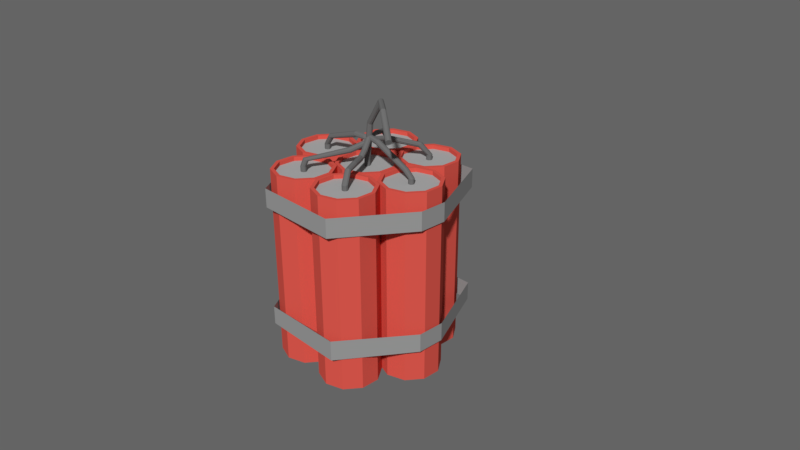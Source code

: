 # Source: Dinamyte.blend  (saved by Blender 2.79.0; exported with 4.5.12 LTS)
import bpy
from mathutils import Matrix  # noqa: F401  (used for matrix-valued properties, if any)

bpy.ops.wm.read_factory_settings(use_empty=True)
scene = bpy.context.scene
scene.name = 'Scene'

# ---- collections
col_collection_1 = bpy.data.collections.new('Collection 1'); scene.collection.children.link(col_collection_1)

# ---- materials (node trees are filled in below, after node groups)
mat_envelope = bpy.data.materials.new('Envelope')
mat_envelope.alpha_threshold = 0.0
mat_envelope.use_transparent_shadow = False
mat_envelope.diffuse_color = (0.3185, 0.3185, 0.3185, 1.0)
mat_envelope.roughness = 0.5
mat_fuse = bpy.data.materials.new('Fuse')
mat_fuse.alpha_threshold = 0.0
mat_fuse.use_transparent_shadow = False
mat_fuse.diffuse_color = (0.1523, 0.1523, 0.1523, 1.0)
mat_fuse.roughness = 0.5
mat_fuse.specular_intensity = 0.09064
mat_tnt_outside = bpy.data.materials.new('TNT outside')
mat_tnt_outside.alpha_threshold = 0.0
mat_tnt_outside.use_transparent_shadow = False
mat_tnt_outside.diffuse_color = (0.723, 0.09622, 0.07253, 1.0)
mat_tnt_outside.roughness = 0.5
mat_tnt_outside.specular_intensity = 0.0
mat_powder = bpy.data.materials.new('Powder')
mat_powder.alpha_threshold = 0.0
mat_powder.use_transparent_shadow = False
mat_powder.diffuse_color = (0.4292, 0.4292, 0.4292, 1.0)
mat_powder.roughness = 0.5
mat_powder.specular_intensity = 0.0

# ---- material node trees

# ---- world
world_world = bpy.data.worlds.new('World'); scene.world = world_world
world_world.color = (0.1282, 0.1282, 0.1282)
world_world.use_sun_shadow = False
world_world.sun_shadow_jitter_overblur = 0.0
world_world.cycles.sampling_method = 'MANUAL'

# ---- cameras
cam_camera = bpy.data.cameras.new('Camera')
cam_camera.clip_end = 100.0
cam_camera.lens = 35.0
cam_camera.sensor_width = 32.0
cam_camera.sensor_height = 18.0
cam_camera.ortho_scale = 7.314
cam_camera.dof.focus_distance = 0.0
cam_camera.dof.aperture_fstop = 128.0

# ---- meshes
me_plane_001 = bpy.data.meshes.new('Plane.001')
me_plane_001.from_pydata([(-1.0, -1.0, 0.0), (1.0, -1.0, 0.0), (-1.0, 1.0, 0.0), (1.0, 1.0, 0.0), (1.647, -1.0, 3.972), (1.647, 1.0, 3.972), (1.647, -1.0, 5.483), (1.647, 1.0, 5.483), (0.7803, -1.0, 9.218), (0.7803, 1.166, 9.218), (-0.8511, -1.0, 9.218), (-0.8511, 1.0, 9.218), (-0.8511, -1.0, 9.218), (-0.8511, 1.0, 9.218), (-1.724, -1.0, 5.296), (-1.724, 1.0, 5.296), (-1.724, -1.0, 5.296), (-1.724, 1.0, 5.296), (-1.724, -1.0, 3.798), (-1.724, 1.0, 3.798)], [], [(0, 1, 3, 2), (3, 1, 4, 5), (5, 4, 6, 7), (7, 6, 8, 9), (9, 8, 10, 11), (11, 10, 12, 13), (13, 12, 14, 15), (15, 14, 16, 17), (17, 16, 18, 19), (19, 18, 0, 2)])
me_plane_001.materials.append(mat_envelope)
me_plane_001.use_remesh_preserve_volume = False
me_plane_001.use_remesh_preserve_attributes = False
me_plane_001.use_mirror_vertex_groups = False
me_plane_001.update()
me_plane = bpy.data.meshes.new('Plane')
me_plane.from_pydata([(-1.0, -1.0, 0.0), (1.0, -1.0, 0.0), (-1.0, 1.0, 0.0), (1.0, 1.0, 0.0), (1.647, -1.0, 3.972), (1.647, 1.0, 3.972), (1.647, -1.0, 5.483), (1.647, 1.0, 5.483), (0.7803, -1.0, 9.218), (0.7803, 1.0, 9.218), (-0.8511, -1.0, 9.218), (-0.8511, 1.0, 9.218), (-0.8511, -1.0, 9.218), (-0.8511, 1.0, 9.218), (-1.724, -1.0, 5.296), (-1.724, 1.0, 5.296), (-1.724, -1.0, 5.296), (-1.724, 1.0, 5.296), (-1.724, -1.0, 3.798), (-1.724, 1.0, 3.798)], [], [(0, 1, 3, 2), (3, 1, 4, 5), (5, 4, 6, 7), (7, 6, 8, 9), (9, 8, 10, 11), (11, 10, 12, 13), (13, 12, 14, 15), (15, 14, 16, 17), (17, 16, 18, 19), (19, 18, 0, 2)])
me_plane.materials.append(mat_envelope)
me_plane.use_remesh_preserve_volume = False
me_plane.use_remesh_preserve_attributes = False
me_plane.use_mirror_vertex_groups = False
me_plane.update()
me_cylinder_024 = bpy.data.meshes.new('Cylinder.024')
me_cylinder_024.from_pydata([(0.0, 1.0, -1.0), (0.0, 1.0, 1.0), (0.5878, 0.809, -1.0), (0.5878, 0.809, 1.0), (0.9511, 0.309, -1.0), (0.9511, 0.309, 1.0), (0.9511, -0.309, -1.0), (0.9511, -0.309, 1.0), (0.5878, -0.809, -1.0), (0.5878, -0.809, 1.0), (-8.742e-08, -1.0, -1.0), (-8.742e-08, -1.0, 1.0), (-0.5878, -0.809, -1.0), (-0.5878, -0.809, 1.0), (-0.9511, -0.309, -1.0), (-0.9511, -0.309, 1.0), (-0.9511, 0.309, -1.0), (-0.9511, 0.309, 1.0), (-0.5878, 0.809, -1.0), (-0.5878, 0.809, 1.0), (0.0, 1.0, 1.0), (0.5878, 0.809, 1.0), (0.9511, 0.309, 1.0), (0.9511, -0.309, 1.0), (0.5878, -0.809, 1.0), (-8.742e-08, -1.0, 1.0), (-0.5878, -0.809, 1.0), (-0.9511, -0.309, 1.0), (-0.9511, 0.309, 1.0), (-0.5878, 0.809, 1.0), (0.0, 1.0, 1.0), (0.5878, 0.809, 1.0), (0.9511, 0.309, 1.0), (0.9511, -0.309, 1.0), (0.5878, -0.809, 1.0), (-8.742e-08, -1.0, 1.0), (-0.5878, -0.809, 1.0), (-0.9511, -0.309, 1.0), (-0.9511, 0.309, 1.0), (-0.5878, 0.809, 1.0), (0.5794, 1.388, 2.76), (1.159, 1.186, 2.688), (1.545, 0.7202, 2.815), (1.591, 0.1699, 3.092), (1.279, -0.2552, 3.414), (0.7275, -0.3926, 3.658), (0.1481, -0.19, 3.73), (-0.2383, 0.2753, 3.603), (-0.2841, 0.8256, 3.325), (0.02825, 1.251, 3.003), (7.536, 12.86, 4.298), (8.083, 12.59, 4.217), (8.505, 12.23, 4.488), (8.641, 11.92, 5.007), (8.44, 11.78, 5.575), (7.978, 11.87, 5.976), (7.432, 12.15, 6.057), (7.009, 12.51, 5.786), (6.873, 12.81, 5.267), (7.074, 12.95, 4.699), (10.5, 17.9, 6.702), (10.96, 17.67, 6.636), (11.31, 17.37, 6.86), (11.42, 17.12, 7.29), (11.25, 17.0, 7.762), (10.87, 17.08, 8.094), (10.42, 17.31, 8.161), (10.07, 17.6, 7.936), (9.952, 17.86, 7.506), (10.12, 17.97, 7.035), (10.7, 15.74, 7.322), (10.24, 15.83, 7.723), (10.35, 16.54, 5.965), (10.77, 16.18, 6.235), (9.135, 16.77, 7.014), (9.336, 16.91, 6.446), (9.694, 16.1, 7.804), (10.9, 15.88, 6.754), (9.799, 16.82, 6.045), (9.272, 16.46, 7.533)], [], [(0, 1, 3, 2), (2, 3, 5, 4), (4, 5, 7, 6), (6, 7, 9, 8), (8, 9, 11, 10), (10, 11, 13, 12), (12, 13, 15, 14), (14, 15, 17, 16), (19, 17, 28, 29), (16, 17, 19, 18), (18, 19, 1, 0), (0, 2, 4, 6, 8, 10, 12, 14, 16, 18), (27, 26, 36, 37), (17, 15, 27, 28), (15, 13, 26, 27), (13, 11, 25, 26), (11, 9, 24, 25), (9, 7, 23, 24), (3, 1, 20, 21), (7, 5, 22, 23), (5, 3, 21, 22), (1, 19, 29, 20), (34, 33, 43, 44), (24, 23, 33, 34), (21, 20, 30, 31), (28, 27, 37, 38), (25, 24, 34, 35), (22, 21, 31, 32), (29, 28, 38, 39), (26, 25, 35, 36), (23, 22, 32, 33), (20, 29, 39, 30), (41, 40, 50, 51), (31, 30, 40, 41), (38, 37, 47, 48), (35, 34, 44, 45), (32, 31, 41, 42), (39, 38, 48, 49), (36, 35, 45, 46), (33, 32, 42, 43), (30, 39, 49, 40), (37, 36, 46, 47), (71, 70, 64, 65), (48, 47, 57, 58), (45, 44, 54, 55), (42, 41, 51, 52), (49, 48, 58, 59), (46, 45, 55, 56), (43, 42, 52, 53), (40, 49, 59, 50), (47, 46, 56, 57), (44, 43, 53, 54), (61, 60, 69, 68, 67, 66, 65, 64, 63, 62), (73, 72, 61, 62), (75, 74, 68, 69), (76, 71, 65, 66), (77, 73, 62, 63), (78, 75, 69, 60), (79, 76, 66, 67), (70, 77, 63, 64), (72, 78, 60, 61), (74, 79, 67, 68), (58, 57, 79, 74), (51, 50, 78, 72), (54, 53, 77, 70), (57, 56, 76, 79), (50, 59, 75, 78), (53, 52, 73, 77), (56, 55, 71, 76), (59, 58, 74, 75), (52, 51, 72, 73), (55, 54, 70, 71)])
me_cylinder_024.materials.append(mat_fuse)
me_cylinder_024.use_remesh_preserve_volume = False
me_cylinder_024.use_remesh_preserve_attributes = False
me_cylinder_024.use_mirror_vertex_groups = False
me_cylinder_024.update()
me_cylinder_023 = bpy.data.meshes.new('Cylinder.023')
me_cylinder_023.from_pydata([(0.0, 1.0, 0.0), (-1.12e-08, 0.8809, 1.0), (0.5878, 0.809, 0.0), (0.5178, 0.7127, 1.0), (0.9511, 0.309, 0.0), (0.8378, 0.2722, 1.0), (0.9511, -0.309, 0.0), (0.8378, -0.2722, 1.0), (0.5878, -0.809, 0.0), (0.5178, -0.7127, 1.0), (-8.742e-08, -1.0, 0.0), (-7.809e-08, -0.8809, 1.0), (-0.5878, -0.809, 0.0), (-0.5178, -0.7127, 1.0), (-0.9511, -0.309, 0.0), (-0.8378, -0.2722, 1.0), (-0.9511, 0.309, 0.0), (-0.8378, 0.2722, 1.0), (-0.5878, 0.809, 0.0), (-0.5178, 0.7127, 1.0), (0.5878, 0.809, 1.0), (0.0, 1.0, 1.0), (0.9511, 0.309, 1.0), (0.9511, -0.309, 1.0), (0.5878, -0.809, 1.0), (-8.742e-08, -1.0, 1.0), (-0.5878, -0.809, 1.0), (-0.9511, -0.309, 1.0), (-0.9511, 0.309, 1.0), (-0.5878, 0.809, 1.0), (-3.322e-08, 0.8809, 0.9588), (0.5178, 0.7127, 0.9588), (0.8378, 0.2722, 0.9588), (0.8378, -0.2722, 0.9588), (0.5178, -0.7127, 0.9588), (-1.001e-07, -0.8809, 0.9588), (-0.5178, -0.7127, 0.9588), (-0.8378, -0.2722, 0.9588), (-0.8378, 0.2722, 0.9588), (-0.5178, 0.7127, 0.9588)], [], [(0, 21, 20, 2), (2, 20, 22, 4), (4, 22, 23, 6), (6, 23, 24, 8), (8, 24, 25, 10), (10, 25, 26, 12), (12, 26, 27, 14), (14, 27, 28, 16), (5, 3, 31, 32), (16, 28, 29, 18), (18, 29, 21, 0), (1, 3, 20, 21), (3, 5, 22, 20), (5, 7, 23, 22), (7, 9, 24, 23), (9, 11, 25, 24), (11, 13, 26, 25), (13, 15, 27, 26), (15, 17, 28, 27), (17, 19, 29, 28), (19, 1, 21, 29), (31, 30, 39, 38, 37, 36, 35, 34, 33, 32), (19, 17, 38, 39), (13, 11, 35, 36), (7, 5, 32, 33), (1, 19, 39, 30), (15, 13, 36, 37), (9, 7, 33, 34), (3, 1, 30, 31), (17, 15, 37, 38), (11, 9, 34, 35)])
me_cylinder_023.polygons.foreach_set('material_index', [0, 0, 0, 0, 0, 0, 0, 0, 0, 0, 0, 0, 0, 0, 0, 0, 0, 0, 0, 0, 0, 1, 0, 0, 0, 0, 0, 0, 0, 0, 0])
me_cylinder_023.materials.append(mat_tnt_outside)
me_cylinder_023.materials.append(mat_powder)
me_cylinder_023.use_remesh_preserve_volume = False
me_cylinder_023.use_remesh_preserve_attributes = False
me_cylinder_023.use_mirror_vertex_groups = False
me_cylinder_023.update()
me_cylinder_022 = bpy.data.meshes.new('Cylinder.022')
me_cylinder_022.from_pydata([(0.0, 1.0, 0.0), (-1.12e-08, 0.8809, 1.0), (0.5878, 0.809, 0.0), (0.5178, 0.7127, 1.0), (0.9511, 0.309, 0.0), (0.8378, 0.2722, 1.0), (0.9511, -0.309, 0.0), (0.8378, -0.2722, 1.0), (0.5878, -0.809, 0.0), (0.5178, -0.7127, 1.0), (-8.742e-08, -1.0, 0.0), (-7.809e-08, -0.8809, 1.0), (-0.5878, -0.809, 0.0), (-0.5178, -0.7127, 1.0), (-0.9511, -0.309, 0.0), (-0.8378, -0.2722, 1.0), (-0.9511, 0.309, 0.0), (-0.8378, 0.2722, 1.0), (-0.5878, 0.809, 0.0), (-0.5178, 0.7127, 1.0), (0.5878, 0.809, 1.0), (0.0, 1.0, 1.0), (0.9511, 0.309, 1.0), (0.9511, -0.309, 1.0), (0.5878, -0.809, 1.0), (-8.742e-08, -1.0, 1.0), (-0.5878, -0.809, 1.0), (-0.9511, -0.309, 1.0), (-0.9511, 0.309, 1.0), (-0.5878, 0.809, 1.0), (-3.322e-08, 0.8809, 0.9588), (0.5178, 0.7127, 0.9588), (0.8378, 0.2722, 0.9588), (0.8378, -0.2722, 0.9588), (0.5178, -0.7127, 0.9588), (-1.001e-07, -0.8809, 0.9588), (-0.5178, -0.7127, 0.9588), (-0.8378, -0.2722, 0.9588), (-0.8378, 0.2722, 0.9588), (-0.5178, 0.7127, 0.9588)], [], [(0, 21, 20, 2), (2, 20, 22, 4), (4, 22, 23, 6), (6, 23, 24, 8), (8, 24, 25, 10), (10, 25, 26, 12), (12, 26, 27, 14), (14, 27, 28, 16), (5, 3, 31, 32), (16, 28, 29, 18), (18, 29, 21, 0), (1, 3, 20, 21), (3, 5, 22, 20), (5, 7, 23, 22), (7, 9, 24, 23), (9, 11, 25, 24), (11, 13, 26, 25), (13, 15, 27, 26), (15, 17, 28, 27), (17, 19, 29, 28), (19, 1, 21, 29), (31, 30, 39, 38, 37, 36, 35, 34, 33, 32), (19, 17, 38, 39), (13, 11, 35, 36), (7, 5, 32, 33), (1, 19, 39, 30), (15, 13, 36, 37), (9, 7, 33, 34), (3, 1, 30, 31), (17, 15, 37, 38), (11, 9, 34, 35)])
me_cylinder_022.polygons.foreach_set('material_index', [0, 0, 0, 0, 0, 0, 0, 0, 0, 0, 0, 0, 0, 0, 0, 0, 0, 0, 0, 0, 0, 1, 0, 0, 0, 0, 0, 0, 0, 0, 0])
me_cylinder_022.materials.append(mat_tnt_outside)
me_cylinder_022.materials.append(mat_powder)
me_cylinder_022.use_remesh_preserve_volume = False
me_cylinder_022.use_remesh_preserve_attributes = False
me_cylinder_022.use_mirror_vertex_groups = False
me_cylinder_022.update()
me_cylinder_021 = bpy.data.meshes.new('Cylinder.021')
me_cylinder_021.from_pydata([(0.0, 1.0, -1.0), (0.0, 1.0, 1.0), (0.5878, 0.809, -1.0), (0.5878, 0.809, 1.0), (0.9511, 0.309, -1.0), (0.9511, 0.309, 1.0), (0.9511, -0.309, -1.0), (0.9511, -0.309, 1.0), (0.5878, -0.809, -1.0), (0.5878, -0.809, 1.0), (-8.742e-08, -1.0, -1.0), (-8.742e-08, -1.0, 1.0), (-0.5878, -0.809, -1.0), (-0.5878, -0.809, 1.0), (-0.9511, -0.309, -1.0), (-0.9511, -0.309, 1.0), (-0.9511, 0.309, -1.0), (-0.9511, 0.309, 1.0), (-0.5878, 0.809, -1.0), (-0.5878, 0.809, 1.0), (-2.092, 3.298, 3.319), (-2.551, 2.919, 3.486), (-2.733, 2.513, 3.915), (-2.569, 2.236, 4.443), (-2.122, 2.193, 4.868), (-1.563, 2.402, 5.027), (-1.104, 2.781, 4.86), (-0.9217, 3.187, 4.431), (-1.085, 3.464, 3.904), (-1.532, 3.506, 3.479), (-2.955, 6.959, 3.741), (-2.693, 7.124, 4.276), (-2.779, 7.151, 4.887), (-3.179, 7.03, 5.342), (-3.742, 6.806, 5.466), (-4.251, 6.565, 5.212), (-4.513, 6.4, 4.677), (-4.428, 6.373, 4.066), (-4.027, 6.494, 3.611), (-3.464, 6.718, 3.487), (-8.485, 17.28, 7.112), (-8.305, 17.25, 7.513), (-8.39, 17.17, 7.937), (-8.708, 17.07, 8.223), (-9.138, 16.98, 8.261), (-9.515, 16.94, 8.037), (-9.695, 16.97, 7.637), (-9.609, 17.05, 7.213), (-9.291, 17.15, 6.927), (-8.862, 17.24, 6.889), (-6.124, 11.52, 3.266), (-6.687, 11.3, 3.39), (-7.088, 11.18, 3.844), (-7.173, 11.21, 4.456), (-6.911, 11.37, 4.99), (-6.402, 11.61, 5.244), (-5.839, 11.84, 5.12), (-5.439, 11.96, 4.666), (-5.353, 11.93, 4.054), (-5.615, 11.77, 3.519), (-7.535, 14.65, 4.71), (-8.064, 14.34, 4.813), (-8.364, 13.98, 5.216), (-8.32, 13.7, 5.764), (-7.949, 13.61, 6.249), (-7.393, 13.74, 6.485), (-6.863, 14.04, 6.382), (-6.563, 14.4, 5.98), (-6.607, 14.68, 5.431), (-6.978, 14.77, 4.946), (-8.423, 17.52, 8.749), (-8.733, 17.35, 8.809), (-8.909, 17.14, 9.045), (-8.883, 16.97, 9.366), (-8.666, 16.92, 9.65), (-8.34, 16.99, 9.788), (-8.03, 17.17, 9.728), (-7.854, 17.38, 9.492), (-7.88, 17.54, 9.171), (-8.097, 17.6, 8.887), (-7.718, 17.25, 7.907), (-7.347, 17.15, 8.392), (-9.105, 16.46, 8.177), (-8.805, 16.82, 7.774), (-7.303, 16.87, 8.941), (-7.603, 16.51, 9.344), (-8.133, 16.21, 9.447), (-8.69, 16.08, 9.211), (-8.275, 17.12, 7.671), (-9.061, 16.18, 8.726)], [], [(0, 1, 3, 2), (2, 3, 5, 4), (4, 5, 7, 6), (6, 7, 9, 8), (8, 9, 11, 10), (10, 11, 13, 12), (12, 13, 15, 14), (14, 15, 17, 16), (15, 13, 23, 22), (16, 17, 19, 18), (18, 19, 1, 0), (0, 2, 4, 6, 8, 10, 12, 14, 16, 18), (21, 22, 37, 38), (24, 25, 34, 35), (13, 11, 24, 23), (11, 9, 25, 24), (9, 7, 26, 25), (3, 1, 29, 28), (19, 17, 21, 20), (7, 5, 27, 26), (5, 3, 28, 27), (1, 19, 20, 29), (58, 59, 69, 68), (29, 20, 39, 30), (23, 24, 35, 36), (33, 32, 57, 56), (26, 27, 32, 33), (25, 26, 33, 34), (17, 15, 22, 21), (28, 29, 30, 31), (20, 21, 38, 39), (22, 23, 36, 37), (41, 40, 49, 48, 47, 46, 45, 44, 43, 42), (54, 55, 65, 64), (34, 33, 56, 55), (55, 56, 66, 65), (31, 30, 59, 58), (35, 34, 55, 54), (27, 28, 31, 32), (50, 51, 61, 60), (51, 52, 62, 61), (30, 39, 50, 59), (39, 38, 51, 50), (32, 31, 58, 57), (53, 54, 64, 63), (57, 58, 68, 67), (38, 37, 52, 51), (36, 35, 54, 53), (52, 53, 63, 62), (37, 36, 53, 52), (81, 80, 79, 78), (59, 50, 60, 69), (56, 57, 67, 66), (78, 79, 70, 71, 72, 73, 74, 75, 76, 77), (83, 82, 72, 71), (84, 81, 78, 77), (85, 84, 77, 76), (87, 86, 75, 74), (86, 85, 76, 75), (80, 88, 70, 79), (88, 83, 71, 70), (89, 87, 74, 73), (82, 89, 73, 72), (62, 63, 89, 82), (63, 64, 87, 89), (60, 61, 83, 88), (69, 60, 88, 80), (65, 66, 85, 86), (64, 65, 86, 87), (66, 67, 84, 85), (67, 68, 81, 84), (61, 62, 82, 83), (68, 69, 80, 81)])
me_cylinder_021.materials.append(mat_fuse)
me_cylinder_021.use_remesh_preserve_volume = False
me_cylinder_021.use_remesh_preserve_attributes = False
me_cylinder_021.use_mirror_vertex_groups = False
me_cylinder_021.update()
me_cylinder_020 = bpy.data.meshes.new('Cylinder.020')
me_cylinder_020.from_pydata([(0.0, 1.0, -1.0), (0.0, 1.0, 1.0), (0.5878, 0.809, -1.0), (0.5878, 0.809, 1.0), (0.9511, 0.309, -1.0), (0.9511, 0.309, 1.0), (0.9511, -0.309, -1.0), (0.9511, -0.309, 1.0), (0.5878, -0.809, -1.0), (0.5878, -0.809, 1.0), (-8.742e-08, -1.0, -1.0), (-8.742e-08, -1.0, 1.0), (-0.5878, -0.809, -1.0), (-0.5878, -0.809, 1.0), (-0.9511, -0.309, -1.0), (-0.9511, -0.309, 1.0), (-0.9511, 0.309, -1.0), (-0.9511, 0.309, 1.0), (-0.5878, 0.809, -1.0), (-0.5878, 0.809, 1.0), (-1.604, -1.725, 5.098), (-1.264, -2.241, 5.102), (-1.151, -2.767, 4.798), (-1.307, -3.102, 4.303), (-1.673, -3.118, 3.805), (-2.109, -2.809, 3.495), (-2.449, -2.293, 3.491), (-2.562, -1.767, 3.795), (-2.407, -1.432, 4.291), (-2.041, -1.416, 4.789), (-7.944, -9.953, 7.74), (-7.514, -10.37, 7.901), (-7.223, -10.88, 7.722), (-7.185, -11.3, 7.272), (-7.412, -11.47, 6.722), (-7.819, -11.32, 6.282), (-8.25, -10.9, 6.121), (-8.54, -10.39, 6.3), (-8.579, -9.967, 6.75), (-8.351, -9.801, 7.3), (-9.529, -17.15, 8.679), (-9.202, -17.46, 8.801), (-8.981, -17.85, 8.665), (-8.952, -18.17, 8.323), (-9.125, -18.3, 7.905), (-9.434, -18.18, 7.57), (-9.762, -17.87, 7.448), (-9.982, -17.48, 7.584), (-10.01, -17.16, 7.926), (-9.839, -17.03, 8.345), (-8.416, -16.71, 8.129), (-8.643, -16.88, 7.579), (-9.175, -15.36, 8.596), (-8.744, -15.77, 8.758), (-9.771, -15.8, 7.157), (-9.81, -15.38, 7.607), (-9.05, -16.73, 7.139), (-8.454, -16.29, 8.579), (-9.582, -15.21, 8.157), (-9.481, -16.31, 6.978)], [], [(0, 1, 3, 2), (2, 3, 5, 4), (4, 5, 7, 6), (6, 7, 9, 8), (8, 9, 11, 10), (10, 11, 13, 12), (12, 13, 15, 14), (14, 15, 17, 16), (19, 17, 28, 29), (16, 17, 19, 18), (18, 19, 1, 0), (0, 2, 4, 6, 8, 10, 12, 14, 16, 18), (27, 26, 36, 37), (17, 15, 27, 28), (15, 13, 26, 27), (13, 11, 25, 26), (11, 9, 24, 25), (9, 7, 23, 24), (3, 1, 20, 21), (7, 5, 22, 23), (5, 3, 21, 22), (1, 19, 29, 20), (51, 50, 43, 44), (24, 23, 33, 34), (21, 20, 30, 31), (28, 27, 37, 38), (25, 24, 34, 35), (22, 21, 31, 32), (29, 28, 38, 39), (26, 25, 35, 36), (23, 22, 32, 33), (20, 29, 39, 30), (41, 40, 49, 48, 47, 46, 45, 44, 43, 42), (53, 52, 40, 41), (55, 54, 47, 48), (56, 51, 44, 45), (57, 53, 41, 42), (58, 55, 48, 49), (59, 56, 45, 46), (50, 57, 42, 43), (52, 58, 49, 40), (54, 59, 46, 47), (37, 36, 59, 54), (30, 39, 58, 52), (33, 32, 57, 50), (36, 35, 56, 59), (39, 38, 55, 58), (32, 31, 53, 57), (35, 34, 51, 56), (38, 37, 54, 55), (31, 30, 52, 53), (34, 33, 50, 51)])
me_cylinder_020.materials.append(mat_fuse)
me_cylinder_020.use_remesh_preserve_volume = False
me_cylinder_020.use_remesh_preserve_attributes = False
me_cylinder_020.use_mirror_vertex_groups = False
me_cylinder_020.update()
me_cylinder_019 = bpy.data.meshes.new('Cylinder.019')
me_cylinder_019.from_pydata([(0.0, 1.0, 0.0), (-1.12e-08, 0.8809, 1.0), (0.5878, 0.809, 0.0), (0.5178, 0.7127, 1.0), (0.9511, 0.309, 0.0), (0.8378, 0.2722, 1.0), (0.9511, -0.309, 0.0), (0.8378, -0.2722, 1.0), (0.5878, -0.809, 0.0), (0.5178, -0.7127, 1.0), (-8.742e-08, -1.0, 0.0), (-7.809e-08, -0.8809, 1.0), (-0.5878, -0.809, 0.0), (-0.5178, -0.7127, 1.0), (-0.9511, -0.309, 0.0), (-0.8378, -0.2722, 1.0), (-0.9511, 0.309, 0.0), (-0.8378, 0.2722, 1.0), (-0.5878, 0.809, 0.0), (-0.5178, 0.7127, 1.0), (0.5878, 0.809, 1.0), (0.0, 1.0, 1.0), (0.9511, 0.309, 1.0), (0.9511, -0.309, 1.0), (0.5878, -0.809, 1.0), (-8.742e-08, -1.0, 1.0), (-0.5878, -0.809, 1.0), (-0.9511, -0.309, 1.0), (-0.9511, 0.309, 1.0), (-0.5878, 0.809, 1.0), (-3.322e-08, 0.8809, 0.9588), (0.5178, 0.7127, 0.9588), (0.8378, 0.2722, 0.9588), (0.8378, -0.2722, 0.9588), (0.5178, -0.7127, 0.9588), (-1.001e-07, -0.8809, 0.9588), (-0.5178, -0.7127, 0.9588), (-0.8378, -0.2722, 0.9588), (-0.8378, 0.2722, 0.9588), (-0.5178, 0.7127, 0.9588)], [], [(0, 21, 20, 2), (2, 20, 22, 4), (4, 22, 23, 6), (6, 23, 24, 8), (8, 24, 25, 10), (10, 25, 26, 12), (12, 26, 27, 14), (14, 27, 28, 16), (5, 3, 31, 32), (16, 28, 29, 18), (18, 29, 21, 0), (1, 3, 20, 21), (3, 5, 22, 20), (5, 7, 23, 22), (7, 9, 24, 23), (9, 11, 25, 24), (11, 13, 26, 25), (13, 15, 27, 26), (15, 17, 28, 27), (17, 19, 29, 28), (19, 1, 21, 29), (31, 30, 39, 38, 37, 36, 35, 34, 33, 32), (19, 17, 38, 39), (13, 11, 35, 36), (7, 5, 32, 33), (1, 19, 39, 30), (15, 13, 36, 37), (9, 7, 33, 34), (3, 1, 30, 31), (17, 15, 37, 38), (11, 9, 34, 35)])
me_cylinder_019.polygons.foreach_set('material_index', [0, 0, 0, 0, 0, 0, 0, 0, 0, 0, 0, 0, 0, 0, 0, 0, 0, 0, 0, 0, 0, 1, 0, 0, 0, 0, 0, 0, 0, 0, 0])
me_cylinder_019.materials.append(mat_tnt_outside)
me_cylinder_019.materials.append(mat_powder)
me_cylinder_019.use_remesh_preserve_volume = False
me_cylinder_019.use_remesh_preserve_attributes = False
me_cylinder_019.use_mirror_vertex_groups = False
me_cylinder_019.update()
me_cylinder_018 = bpy.data.meshes.new('Cylinder.018')
me_cylinder_018.from_pydata([(0.0, 1.0, 0.0), (-1.12e-08, 0.8809, 1.0), (0.5878, 0.809, 0.0), (0.5178, 0.7127, 1.0), (0.9511, 0.309, 0.0), (0.8378, 0.2722, 1.0), (0.9511, -0.309, 0.0), (0.8378, -0.2722, 1.0), (0.5878, -0.809, 0.0), (0.5178, -0.7127, 1.0), (-8.742e-08, -1.0, 0.0), (-7.809e-08, -0.8809, 1.0), (-0.5878, -0.809, 0.0), (-0.5178, -0.7127, 1.0), (-0.9511, -0.309, 0.0), (-0.8378, -0.2722, 1.0), (-0.9511, 0.309, 0.0), (-0.8378, 0.2722, 1.0), (-0.5878, 0.809, 0.0), (-0.5178, 0.7127, 1.0), (0.5878, 0.809, 1.0), (0.0, 1.0, 1.0), (0.9511, 0.309, 1.0), (0.9511, -0.309, 1.0), (0.5878, -0.809, 1.0), (-8.742e-08, -1.0, 1.0), (-0.5878, -0.809, 1.0), (-0.9511, -0.309, 1.0), (-0.9511, 0.309, 1.0), (-0.5878, 0.809, 1.0), (-3.322e-08, 0.8809, 0.9588), (0.5178, 0.7127, 0.9588), (0.8378, 0.2722, 0.9588), (0.8378, -0.2722, 0.9588), (0.5178, -0.7127, 0.9588), (-1.001e-07, -0.8809, 0.9588), (-0.5178, -0.7127, 0.9588), (-0.8378, -0.2722, 0.9588), (-0.8378, 0.2722, 0.9588), (-0.5178, 0.7127, 0.9588)], [], [(0, 21, 20, 2), (2, 20, 22, 4), (4, 22, 23, 6), (6, 23, 24, 8), (8, 24, 25, 10), (10, 25, 26, 12), (12, 26, 27, 14), (14, 27, 28, 16), (5, 3, 31, 32), (16, 28, 29, 18), (18, 29, 21, 0), (1, 3, 20, 21), (3, 5, 22, 20), (5, 7, 23, 22), (7, 9, 24, 23), (9, 11, 25, 24), (11, 13, 26, 25), (13, 15, 27, 26), (15, 17, 28, 27), (17, 19, 29, 28), (19, 1, 21, 29), (31, 30, 39, 38, 37, 36, 35, 34, 33, 32), (19, 17, 38, 39), (13, 11, 35, 36), (7, 5, 32, 33), (1, 19, 39, 30), (15, 13, 36, 37), (9, 7, 33, 34), (3, 1, 30, 31), (17, 15, 37, 38), (11, 9, 34, 35)])
me_cylinder_018.polygons.foreach_set('material_index', [0, 0, 0, 0, 0, 0, 0, 0, 0, 0, 0, 0, 0, 0, 0, 0, 0, 0, 0, 0, 0, 1, 0, 0, 0, 0, 0, 0, 0, 0, 0])
me_cylinder_018.materials.append(mat_tnt_outside)
me_cylinder_018.materials.append(mat_powder)
me_cylinder_018.use_remesh_preserve_volume = False
me_cylinder_018.use_remesh_preserve_attributes = False
me_cylinder_018.use_mirror_vertex_groups = False
me_cylinder_018.update()
me_cylinder_017 = bpy.data.meshes.new('Cylinder.017')
me_cylinder_017.from_pydata([(0.0, 1.0, -1.0), (0.0, 1.0, 1.0), (0.5878, 0.809, -1.0), (0.5878, 0.809, 1.0), (0.9511, 0.309, -1.0), (0.9511, 0.309, 1.0), (0.9511, -0.309, -1.0), (0.9511, -0.309, 1.0), (0.5878, -0.809, -1.0), (0.5878, -0.809, 1.0), (-8.742e-08, -1.0, -1.0), (-8.742e-08, -1.0, 1.0), (-0.5878, -0.809, -1.0), (-0.5878, -0.809, 1.0), (-0.9511, -0.309, -1.0), (-0.9511, -0.309, 1.0), (-0.9511, 0.309, -1.0), (-0.9511, 0.309, 1.0), (-0.5878, 0.809, -1.0), (-0.5878, 0.809, 1.0), (1.806, -2.285, 5.314), (2.168, -2.632, 4.952), (2.167, -3.048, 4.496), (1.803, -3.375, 4.118), (1.215, -3.487, 3.963), (0.6281, -3.342, 4.091), (0.266, -2.995, 4.452), (0.2672, -2.579, 4.909), (0.6312, -2.252, 5.287), (1.219, -2.14, 5.441), (7.046, -10.57, 7.99), (7.408, -10.92, 7.628), (7.407, -11.33, 7.172), (7.043, -11.66, 6.794), (6.455, -11.77, 6.639), (5.868, -11.63, 6.767), (5.506, -11.28, 7.128), (5.507, -10.86, 7.585), (5.871, -10.54, 7.963), (6.459, -10.43, 8.117), (10.8, -17.38, 8.027), (10.96, -17.54, 7.866), (10.96, -17.72, 7.661), (10.8, -17.87, 7.493), (10.53, -17.92, 7.424), (10.27, -17.86, 7.481), (10.11, -17.7, 7.642), (10.11, -17.51, 7.846), (10.27, -17.37, 8.015), (10.54, -17.32, 8.084), (10.23, -16.75, 7.087), (9.64, -16.86, 6.933), (10.23, -15.66, 8.283), (10.59, -16.01, 7.922), (8.692, -15.96, 7.878), (9.056, -15.63, 8.256), (9.053, -16.72, 7.06), (10.59, -16.43, 7.465), (9.644, -15.52, 8.411), (8.691, -16.37, 7.421)], [], [(0, 1, 3, 2), (2, 3, 5, 4), (4, 5, 7, 6), (6, 7, 9, 8), (8, 9, 11, 10), (10, 11, 13, 12), (12, 13, 15, 14), (14, 15, 17, 16), (19, 17, 28, 29), (16, 17, 19, 18), (18, 19, 1, 0), (0, 2, 4, 6, 8, 10, 12, 14, 16, 18), (27, 26, 36, 37), (17, 15, 27, 28), (15, 13, 26, 27), (13, 11, 25, 26), (11, 9, 24, 25), (9, 7, 23, 24), (3, 1, 20, 21), (7, 5, 22, 23), (5, 3, 21, 22), (1, 19, 29, 20), (51, 50, 43, 44), (24, 23, 33, 34), (21, 20, 30, 31), (28, 27, 37, 38), (25, 24, 34, 35), (22, 21, 31, 32), (29, 28, 38, 39), (26, 25, 35, 36), (23, 22, 32, 33), (20, 29, 39, 30), (41, 40, 49, 48, 47, 46, 45, 44, 43, 42), (53, 52, 40, 41), (55, 54, 47, 48), (56, 51, 44, 45), (57, 53, 41, 42), (58, 55, 48, 49), (59, 56, 45, 46), (50, 57, 42, 43), (52, 58, 49, 40), (54, 59, 46, 47), (37, 36, 59, 54), (30, 39, 58, 52), (33, 32, 57, 50), (36, 35, 56, 59), (39, 38, 55, 58), (32, 31, 53, 57), (35, 34, 51, 56), (38, 37, 54, 55), (31, 30, 52, 53), (34, 33, 50, 51)])
me_cylinder_017.materials.append(mat_fuse)
me_cylinder_017.use_remesh_preserve_volume = False
me_cylinder_017.use_remesh_preserve_attributes = False
me_cylinder_017.use_mirror_vertex_groups = False
me_cylinder_017.update()
me_cylinder_016 = bpy.data.meshes.new('Cylinder.016')
me_cylinder_016.from_pydata([(0.0, 1.0, -1.0), (0.0, 1.0, 1.0), (0.5878, 0.809, -1.0), (0.5878, 0.809, 1.0), (0.9511, 0.309, -1.0), (0.9511, 0.309, 1.0), (0.9511, -0.309, -1.0), (0.9511, -0.309, 1.0), (0.5878, -0.809, -1.0), (0.5878, -0.809, 1.0), (-8.742e-08, -1.0, -1.0), (-8.742e-08, -1.0, 1.0), (-0.5878, -0.809, -1.0), (-0.5878, -0.809, 1.0), (-0.9511, -0.309, -1.0), (-0.9511, -0.309, 1.0), (-0.9511, 0.309, -1.0), (-0.9511, 0.309, 1.0), (-0.5878, 0.809, -1.0), (-0.5878, 0.809, 1.0), (3.062, 0.5603, 4.296), (3.302, 0.1202, 3.935), (3.238, -0.4667, 3.752), (2.895, -0.9761, 3.817), (2.402, -1.214, 4.105), (1.949, -1.088, 4.507), (1.709, -0.6483, 4.868), (1.772, -0.0614, 5.051), (2.116, 0.4481, 4.986), (2.609, 0.6856, 4.697), (15.91, 0.4112, 8.123), (15.81, -0.01675, 7.689), (15.49, -0.5276, 7.557), (15.07, -0.9263, 7.776), (14.72, -1.06, 8.264), (14.56, -0.8788, 8.833), (14.66, -0.4509, 9.267), (14.98, 0.06, 9.4), (15.4, 0.4586, 9.181), (15.76, 0.5928, 8.693), (21.07, 0.3542, 8.307), (21.03, 0.1936, 8.144), (20.91, 0.001927, 8.094), (20.75, -0.1477, 8.177), (20.62, -0.198, 8.36), (20.56, -0.1299, 8.573), (20.6, 0.03073, 8.736), (20.72, 0.2224, 8.786), (20.87, 0.372, 8.704), (21.01, 0.4224, 8.521), (19.22, -0.6686, 7.748), (18.87, -0.8028, 8.235), (20.07, 0.6688, 8.095), (19.96, 0.2409, 7.661), (19.14, 0.3176, 9.372), (19.55, 0.7163, 9.152), (18.71, -0.6212, 8.805), (19.64, -0.27, 7.528), (19.91, 0.8504, 8.665), (18.81, -0.1932, 9.239)], [], [(0, 1, 3, 2), (2, 3, 5, 4), (4, 5, 7, 6), (6, 7, 9, 8), (8, 9, 11, 10), (10, 11, 13, 12), (12, 13, 15, 14), (14, 15, 17, 16), (19, 17, 28, 29), (16, 17, 19, 18), (18, 19, 1, 0), (0, 2, 4, 6, 8, 10, 12, 14, 16, 18), (27, 26, 36, 37), (17, 15, 27, 28), (15, 13, 26, 27), (13, 11, 25, 26), (11, 9, 24, 25), (9, 7, 23, 24), (3, 1, 20, 21), (7, 5, 22, 23), (5, 3, 21, 22), (1, 19, 29, 20), (51, 50, 43, 44), (24, 23, 33, 34), (21, 20, 30, 31), (28, 27, 37, 38), (25, 24, 34, 35), (22, 21, 31, 32), (29, 28, 38, 39), (26, 25, 35, 36), (23, 22, 32, 33), (20, 29, 39, 30), (41, 40, 49, 48, 47, 46, 45, 44, 43, 42), (53, 52, 40, 41), (55, 54, 47, 48), (56, 51, 44, 45), (57, 53, 41, 42), (58, 55, 48, 49), (59, 56, 45, 46), (50, 57, 42, 43), (52, 58, 49, 40), (54, 59, 46, 47), (37, 36, 59, 54), (30, 39, 58, 52), (33, 32, 57, 50), (36, 35, 56, 59), (39, 38, 55, 58), (32, 31, 53, 57), (35, 34, 51, 56), (38, 37, 54, 55), (31, 30, 52, 53), (34, 33, 50, 51)])
me_cylinder_016.materials.append(mat_fuse)
me_cylinder_016.use_remesh_preserve_volume = False
me_cylinder_016.use_remesh_preserve_attributes = False
me_cylinder_016.use_mirror_vertex_groups = False
me_cylinder_016.update()
me_cylinder_015 = bpy.data.meshes.new('Cylinder.015')
me_cylinder_015.from_pydata([(0.0, 1.0, 0.0), (-1.12e-08, 0.8809, 1.0), (0.5878, 0.809, 0.0), (0.5178, 0.7127, 1.0), (0.9511, 0.309, 0.0), (0.8378, 0.2722, 1.0), (0.9511, -0.309, 0.0), (0.8378, -0.2722, 1.0), (0.5878, -0.809, 0.0), (0.5178, -0.7127, 1.0), (-8.742e-08, -1.0, 0.0), (-7.809e-08, -0.8809, 1.0), (-0.5878, -0.809, 0.0), (-0.5178, -0.7127, 1.0), (-0.9511, -0.309, 0.0), (-0.8378, -0.2722, 1.0), (-0.9511, 0.309, 0.0), (-0.8378, 0.2722, 1.0), (-0.5878, 0.809, 0.0), (-0.5178, 0.7127, 1.0), (0.5878, 0.809, 1.0), (0.0, 1.0, 1.0), (0.9511, 0.309, 1.0), (0.9511, -0.309, 1.0), (0.5878, -0.809, 1.0), (-8.742e-08, -1.0, 1.0), (-0.5878, -0.809, 1.0), (-0.9511, -0.309, 1.0), (-0.9511, 0.309, 1.0), (-0.5878, 0.809, 1.0), (-3.322e-08, 0.8809, 0.9588), (0.5178, 0.7127, 0.9588), (0.8378, 0.2722, 0.9588), (0.8378, -0.2722, 0.9588), (0.5178, -0.7127, 0.9588), (-1.001e-07, -0.8809, 0.9588), (-0.5178, -0.7127, 0.9588), (-0.8378, -0.2722, 0.9588), (-0.8378, 0.2722, 0.9588), (-0.5178, 0.7127, 0.9588)], [], [(0, 21, 20, 2), (2, 20, 22, 4), (4, 22, 23, 6), (6, 23, 24, 8), (8, 24, 25, 10), (10, 25, 26, 12), (12, 26, 27, 14), (14, 27, 28, 16), (5, 3, 31, 32), (16, 28, 29, 18), (18, 29, 21, 0), (1, 3, 20, 21), (3, 5, 22, 20), (5, 7, 23, 22), (7, 9, 24, 23), (9, 11, 25, 24), (11, 13, 26, 25), (13, 15, 27, 26), (15, 17, 28, 27), (17, 19, 29, 28), (19, 1, 21, 29), (31, 30, 39, 38, 37, 36, 35, 34, 33, 32), (19, 17, 38, 39), (13, 11, 35, 36), (7, 5, 32, 33), (1, 19, 39, 30), (15, 13, 36, 37), (9, 7, 33, 34), (3, 1, 30, 31), (17, 15, 37, 38), (11, 9, 34, 35)])
me_cylinder_015.polygons.foreach_set('material_index', [0, 0, 0, 0, 0, 0, 0, 0, 0, 0, 0, 0, 0, 0, 0, 0, 0, 0, 0, 0, 0, 1, 0, 0, 0, 0, 0, 0, 0, 0, 0])
me_cylinder_015.materials.append(mat_tnt_outside)
me_cylinder_015.materials.append(mat_powder)
me_cylinder_015.use_remesh_preserve_volume = False
me_cylinder_015.use_remesh_preserve_attributes = False
me_cylinder_015.use_mirror_vertex_groups = False
me_cylinder_015.update()
me_cylinder_014 = bpy.data.meshes.new('Cylinder.014')
me_cylinder_014.from_pydata([(0.0, 1.0, 0.0), (-1.12e-08, 0.8809, 1.0), (0.5878, 0.809, 0.0), (0.5178, 0.7127, 1.0), (0.9511, 0.309, 0.0), (0.8378, 0.2722, 1.0), (0.9511, -0.309, 0.0), (0.8378, -0.2722, 1.0), (0.5878, -0.809, 0.0), (0.5178, -0.7127, 1.0), (-8.742e-08, -1.0, 0.0), (-7.809e-08, -0.8809, 1.0), (-0.5878, -0.809, 0.0), (-0.5178, -0.7127, 1.0), (-0.9511, -0.309, 0.0), (-0.8378, -0.2722, 1.0), (-0.9511, 0.309, 0.0), (-0.8378, 0.2722, 1.0), (-0.5878, 0.809, 0.0), (-0.5178, 0.7127, 1.0), (0.5878, 0.809, 1.0), (0.0, 1.0, 1.0), (0.9511, 0.309, 1.0), (0.9511, -0.309, 1.0), (0.5878, -0.809, 1.0), (-8.742e-08, -1.0, 1.0), (-0.5878, -0.809, 1.0), (-0.9511, -0.309, 1.0), (-0.9511, 0.309, 1.0), (-0.5878, 0.809, 1.0), (-3.322e-08, 0.8809, 0.9588), (0.5178, 0.7127, 0.9588), (0.8378, 0.2722, 0.9588), (0.8378, -0.2722, 0.9588), (0.5178, -0.7127, 0.9588), (-1.001e-07, -0.8809, 0.9588), (-0.5178, -0.7127, 0.9588), (-0.8378, -0.2722, 0.9588), (-0.8378, 0.2722, 0.9588), (-0.5178, 0.7127, 0.9588)], [], [(0, 21, 20, 2), (2, 20, 22, 4), (4, 22, 23, 6), (6, 23, 24, 8), (8, 24, 25, 10), (10, 25, 26, 12), (12, 26, 27, 14), (14, 27, 28, 16), (5, 3, 31, 32), (16, 28, 29, 18), (18, 29, 21, 0), (1, 3, 20, 21), (3, 5, 22, 20), (5, 7, 23, 22), (7, 9, 24, 23), (9, 11, 25, 24), (11, 13, 26, 25), (13, 15, 27, 26), (15, 17, 28, 27), (17, 19, 29, 28), (19, 1, 21, 29), (31, 30, 39, 38, 37, 36, 35, 34, 33, 32), (19, 17, 38, 39), (13, 11, 35, 36), (7, 5, 32, 33), (1, 19, 39, 30), (15, 13, 36, 37), (9, 7, 33, 34), (3, 1, 30, 31), (17, 15, 37, 38), (11, 9, 34, 35)])
me_cylinder_014.polygons.foreach_set('material_index', [0, 0, 0, 0, 0, 0, 0, 0, 0, 0, 0, 0, 0, 0, 0, 0, 0, 0, 0, 0, 0, 1, 0, 0, 0, 0, 0, 0, 0, 0, 0])
me_cylinder_014.materials.append(mat_tnt_outside)
me_cylinder_014.materials.append(mat_powder)
me_cylinder_014.use_remesh_preserve_volume = False
me_cylinder_014.use_remesh_preserve_attributes = False
me_cylinder_014.use_mirror_vertex_groups = False
me_cylinder_014.update()
me_cylinder_013 = bpy.data.meshes.new('Cylinder.013')
me_cylinder_013.from_pydata([(0.0, 1.0, -1.0), (0.0, 1.0, 1.0), (0.5878, 0.809, -1.0), (0.5878, 0.809, 1.0), (0.9511, 0.309, -1.0), (0.9511, 0.309, 1.0), (0.9511, -0.309, -1.0), (0.9511, -0.309, 1.0), (0.5878, -0.809, -1.0), (0.5878, -0.809, 1.0), (-8.742e-08, -1.0, -1.0), (-8.742e-08, -1.0, 1.0), (-0.5878, -0.809, -1.0), (-0.5878, -0.809, 1.0), (-0.9511, -0.309, -1.0), (-0.9511, -0.309, 1.0), (-0.9511, 0.309, -1.0), (-0.9511, 0.309, 1.0), (-0.5878, 0.809, -1.0), (-0.5878, 0.809, 1.0), (1.516, 1.004, 13.78), (2.053, 0.8127, 13.54), (2.385, 0.3127, 13.39), (2.385, -0.3053, 13.39), (2.053, -0.8053, 13.54), (1.516, -0.9963, 13.78), (0.9792, -0.8053, 14.02), (0.6473, -0.3053, 14.17), (0.6473, 0.3127, 14.17), (0.9792, 0.8127, 14.02), (8.139, -0.1465, 22.05), (8.209, -0.4901, 21.54), (8.069, -1.033, 21.28), (7.774, -1.569, 21.37), (7.435, -1.892, 21.77), (7.183, -1.879, 22.34), (7.114, -1.536, 22.85), (7.253, -0.9925, 23.1), (7.549, -0.457, 23.02), (7.887, -0.1339, 22.61), (14.73, -5.164, 21.59), (14.52, -5.392, 21.05), (14.18, -5.833, 20.8), (13.81, -6.319, 20.92), (13.58, -6.665, 21.37), (13.56, -6.739, 21.99), (13.76, -6.511, 22.52), (14.11, -6.07, 22.78), (14.47, -5.584, 22.66), (14.71, -5.238, 22.2), (20.67, -8.74, 14.61), (20.27, -8.982, 14.21), (19.87, -9.447, 14.11), (19.63, -9.958, 14.37), (19.64, -10.32, 14.87), (19.89, -10.39, 15.43), (20.29, -10.15, 15.83), (20.69, -9.683, 15.92), (20.93, -9.173, 15.67), (20.92, -8.813, 15.17)], [], [(0, 1, 3, 2), (2, 3, 5, 4), (4, 5, 7, 6), (6, 7, 9, 8), (8, 9, 11, 10), (10, 11, 13, 12), (12, 13, 15, 14), (14, 15, 17, 16), (19, 17, 28, 29), (16, 17, 19, 18), (18, 19, 1, 0), (0, 2, 4, 6, 8, 10, 12, 14, 16, 18), (27, 26, 36, 37), (17, 15, 27, 28), (15, 13, 26, 27), (13, 11, 25, 26), (11, 9, 24, 25), (9, 7, 23, 24), (3, 1, 20, 21), (7, 5, 22, 23), (5, 3, 21, 22), (1, 19, 29, 20), (34, 33, 43, 44), (24, 23, 33, 34), (21, 20, 30, 31), (28, 27, 37, 38), (25, 24, 34, 35), (22, 21, 31, 32), (29, 28, 38, 39), (26, 25, 35, 36), (23, 22, 32, 33), (20, 29, 39, 30), (41, 40, 50, 51), (31, 30, 40, 41), (38, 37, 47, 48), (35, 34, 44, 45), (32, 31, 41, 42), (39, 38, 48, 49), (36, 35, 45, 46), (33, 32, 42, 43), (30, 39, 49, 40), (37, 36, 46, 47), (51, 50, 59, 58, 57, 56, 55, 54, 53, 52), (48, 47, 57, 58), (45, 44, 54, 55), (42, 41, 51, 52), (49, 48, 58, 59), (46, 45, 55, 56), (43, 42, 52, 53), (40, 49, 59, 50), (47, 46, 56, 57), (44, 43, 53, 54)])
me_cylinder_013.materials.append(mat_fuse)
me_cylinder_013.use_remesh_preserve_volume = False
me_cylinder_013.use_remesh_preserve_attributes = False
me_cylinder_013.use_mirror_vertex_groups = False
me_cylinder_013.update()
me_cylinder_010 = bpy.data.meshes.new('Cylinder.010')
me_cylinder_010.from_pydata([(0.0, 1.0, 0.0), (-1.12e-08, 0.8809, 1.0), (0.5878, 0.809, 0.0), (0.5178, 0.7127, 1.0), (0.9511, 0.309, 0.0), (0.8378, 0.2722, 1.0), (0.9511, -0.309, 0.0), (0.8378, -0.2722, 1.0), (0.5878, -0.809, 0.0), (0.5178, -0.7127, 1.0), (-8.742e-08, -1.0, 0.0), (-7.809e-08, -0.8809, 1.0), (-0.5878, -0.809, 0.0), (-0.5178, -0.7127, 1.0), (-0.9511, -0.309, 0.0), (-0.8378, -0.2722, 1.0), (-0.9511, 0.309, 0.0), (-0.8378, 0.2722, 1.0), (-0.5878, 0.809, 0.0), (-0.5178, 0.7127, 1.0), (0.5878, 0.809, 1.0), (0.0, 1.0, 1.0), (0.9511, 0.309, 1.0), (0.9511, -0.309, 1.0), (0.5878, -0.809, 1.0), (-8.742e-08, -1.0, 1.0), (-0.5878, -0.809, 1.0), (-0.9511, -0.309, 1.0), (-0.9511, 0.309, 1.0), (-0.5878, 0.809, 1.0), (-3.322e-08, 0.8809, 0.9588), (0.5178, 0.7127, 0.9588), (0.8378, 0.2722, 0.9588), (0.8378, -0.2722, 0.9588), (0.5178, -0.7127, 0.9588), (-1.001e-07, -0.8809, 0.9588), (-0.5178, -0.7127, 0.9588), (-0.8378, -0.2722, 0.9588), (-0.8378, 0.2722, 0.9588), (-0.5178, 0.7127, 0.9588)], [], [(0, 21, 20, 2), (2, 20, 22, 4), (4, 22, 23, 6), (6, 23, 24, 8), (8, 24, 25, 10), (10, 25, 26, 12), (12, 26, 27, 14), (14, 27, 28, 16), (5, 3, 31, 32), (16, 28, 29, 18), (18, 29, 21, 0), (1, 3, 20, 21), (3, 5, 22, 20), (5, 7, 23, 22), (7, 9, 24, 23), (9, 11, 25, 24), (11, 13, 26, 25), (13, 15, 27, 26), (15, 17, 28, 27), (17, 19, 29, 28), (19, 1, 21, 29), (31, 30, 39, 38, 37, 36, 35, 34, 33, 32), (19, 17, 38, 39), (13, 11, 35, 36), (7, 5, 32, 33), (1, 19, 39, 30), (15, 13, 36, 37), (9, 7, 33, 34), (3, 1, 30, 31), (17, 15, 37, 38), (11, 9, 34, 35)])
me_cylinder_010.polygons.foreach_set('material_index', [0, 0, 0, 0, 0, 0, 0, 0, 0, 0, 0, 0, 0, 0, 0, 0, 0, 0, 0, 0, 0, 1, 0, 0, 0, 0, 0, 0, 0, 0, 0])
me_cylinder_010.materials.append(mat_tnt_outside)
me_cylinder_010.materials.append(mat_powder)
me_cylinder_010.use_remesh_preserve_volume = False
me_cylinder_010.use_remesh_preserve_attributes = False
me_cylinder_010.use_mirror_vertex_groups = False
me_cylinder_010.update()
me_cylinder_009 = bpy.data.meshes.new('Cylinder.009')
me_cylinder_009.from_pydata([(0.0, 1.0, -1.0), (0.0, 1.0, 1.0), (0.5878, 0.809, -1.0), (0.5878, 0.809, 1.0), (0.9511, 0.309, -1.0), (0.9511, 0.309, 1.0), (0.9511, -0.309, -1.0), (0.9511, -0.309, 1.0), (0.5878, -0.809, -1.0), (0.5878, -0.809, 1.0), (-8.742e-08, -1.0, -1.0), (-8.742e-08, -1.0, 1.0), (-0.5878, -0.809, -1.0), (-0.5878, -0.809, 1.0), (-0.9511, -0.309, -1.0), (-0.9511, -0.309, 1.0), (-0.9511, 0.309, -1.0), (-0.9511, 0.309, 1.0), (-0.5878, 0.809, -1.0), (-0.5878, 0.809, 1.0), (-1.442, 0.2747, 3.616), (-1.299, -0.2327, 3.938), (-1.404, -0.8397, 3.988), (-1.717, -1.314, 3.746), (-2.119, -1.475, 3.305), (-2.456, -1.261, 2.833), (-2.599, -0.754, 2.511), (-2.494, -0.147, 2.461), (-2.181, 0.3277, 2.703), (-1.779, 0.4888, 3.144), (-1.442, 0.2747, 3.616), (-1.299, -0.2327, 3.938), (-1.404, -0.8397, 3.988), (-1.717, -1.314, 3.746), (-2.119, -1.475, 3.305), (-2.456, -1.261, 2.833), (-2.599, -0.754, 2.511), (-2.494, -0.147, 2.461), (-2.181, 0.3277, 2.703), (-1.779, 0.4888, 3.144), (-1.442, 0.2747, 3.616), (-1.299, -0.2327, 3.938), (-1.404, -0.8397, 3.988), (-1.717, -1.314, 3.746), (-2.119, -1.475, 3.305), (-2.456, -1.261, 2.833), (-2.599, -0.754, 2.511), (-2.494, -0.147, 2.461), (-2.181, 0.3277, 2.703), (-1.779, 0.4888, 3.144), (-14.01, 0.4444, 9.067), (-14.1, -0.05818, 9.416), (-14.28, -0.6486, 9.404), (-14.48, -1.101, 9.037), (-14.63, -1.244, 8.455), (-14.67, -1.021, 7.88), (-14.58, -0.5184, 7.531), (-14.4, 0.07203, 7.543), (-14.2, 0.5249, 7.91), (-14.04, 0.6671, 8.492), (-18.4, 0.5859, 9.551), (-18.47, 0.1588, 9.848), (-18.63, -0.343, 9.838), (-18.8, -0.7278, 9.526), (-18.93, -0.8487, 9.031), (-18.96, -0.6595, 8.543), (-18.89, -0.2324, 8.246), (-18.73, 0.2694, 8.256), (-18.56, 0.6543, 8.568), (-18.43, 0.7751, 9.062), (-17.97, -1.051, 8.895), (-18.0, -0.8279, 8.32), (-17.43, 0.1349, 9.856), (-17.61, -0.4556, 9.844), (-17.53, 0.7179, 8.35), (-17.38, 0.8602, 8.932), (-17.92, -0.3254, 7.972), (-17.82, -0.9084, 9.478), (-17.34, 0.6375, 9.507), (-17.73, 0.2651, 7.983)], [], [(0, 1, 3, 2), (2, 3, 5, 4), (4, 5, 7, 6), (6, 7, 9, 8), (8, 9, 11, 10), (10, 11, 13, 12), (12, 13, 15, 14), (14, 15, 17, 16), (19, 17, 28, 29), (16, 17, 19, 18), (18, 19, 1, 0), (0, 2, 4, 6, 8, 10, 12, 14, 16, 18), (27, 26, 36, 37), (17, 15, 27, 28), (15, 13, 26, 27), (13, 11, 25, 26), (11, 9, 24, 25), (9, 7, 23, 24), (3, 1, 20, 21), (7, 5, 22, 23), (5, 3, 21, 22), (1, 19, 29, 20), (34, 33, 43, 44), (24, 23, 33, 34), (21, 20, 30, 31), (28, 27, 37, 38), (25, 24, 34, 35), (22, 21, 31, 32), (29, 28, 38, 39), (26, 25, 35, 36), (23, 22, 32, 33), (20, 29, 39, 30), (41, 40, 50, 51), (31, 30, 40, 41), (38, 37, 47, 48), (35, 34, 44, 45), (32, 31, 41, 42), (39, 38, 48, 49), (36, 35, 45, 46), (33, 32, 42, 43), (30, 39, 49, 40), (37, 36, 46, 47), (71, 70, 64, 65), (48, 47, 57, 58), (45, 44, 54, 55), (42, 41, 51, 52), (49, 48, 58, 59), (46, 45, 55, 56), (43, 42, 52, 53), (40, 49, 59, 50), (47, 46, 56, 57), (44, 43, 53, 54), (61, 60, 69, 68, 67, 66, 65, 64, 63, 62), (73, 72, 61, 62), (75, 74, 68, 69), (76, 71, 65, 66), (77, 73, 62, 63), (78, 75, 69, 60), (79, 76, 66, 67), (70, 77, 63, 64), (72, 78, 60, 61), (74, 79, 67, 68), (58, 57, 79, 74), (51, 50, 78, 72), (54, 53, 77, 70), (57, 56, 76, 79), (50, 59, 75, 78), (53, 52, 73, 77), (56, 55, 71, 76), (59, 58, 74, 75), (52, 51, 72, 73), (55, 54, 70, 71)])
me_cylinder_009.materials.append(mat_fuse)
me_cylinder_009.use_remesh_preserve_volume = False
me_cylinder_009.use_remesh_preserve_attributes = False
me_cylinder_009.use_mirror_vertex_groups = False
me_cylinder_009.update()

# ---- objects
ob_plane_001 = bpy.data.objects.new('Plane.001', me_plane_001)
ob_plane = bpy.data.objects.new('Plane', me_plane)
ob_cylinder_015 = bpy.data.objects.new('Cylinder.015', me_cylinder_024)
ob_cylinder_014 = bpy.data.objects.new('Cylinder.014', me_cylinder_023)
ob_cylinder_013 = bpy.data.objects.new('Cylinder.013', me_cylinder_022)
ob_cylinder_012 = bpy.data.objects.new('Cylinder.012', me_cylinder_021)
ob_cylinder_011 = bpy.data.objects.new('Cylinder.011', me_cylinder_020)
ob_cylinder_010 = bpy.data.objects.new('Cylinder.010', me_cylinder_019)
ob_cylinder_009 = bpy.data.objects.new('Cylinder.009', me_cylinder_018)
ob_cylinder_008 = bpy.data.objects.new('Cylinder.008', me_cylinder_017)
ob_cylinder_005 = bpy.data.objects.new('Cylinder.005', me_cylinder_016)
ob_cylinder_004 = bpy.data.objects.new('Cylinder.004', me_cylinder_015)
ob_cylinder_007 = bpy.data.objects.new('Cylinder.007', me_cylinder_014)
ob_cylinder_006 = bpy.data.objects.new('Cylinder.006', me_cylinder_013)
ob_cylinder_003 = bpy.data.objects.new('Cylinder.003', me_cylinder_010)
ob_cylinder_002 = bpy.data.objects.new('Cylinder.002', me_cylinder_009)
ob_camera = bpy.data.objects.new('Camera', cam_camera)

# ---- transforms, parenting, visibility, modifiers, constraints
ob_plane_001.location = (0.02648, 1.115, -0.6931)
ob_plane_001.rotation_euler = (1.571, 0.0, 0.0)
ob_plane_001.scale = (0.6971, 0.1256, 0.2438)
ob_plane_001.lineart.crease_threshold = 0.0
ob_plane.location = (0.02648, 1.115, 0.9581)
ob_plane.rotation_euler = (1.571, 0.0, 0.0)
ob_plane.scale = (0.6971, 0.1256, 0.2438)
ob_plane.lineart.crease_threshold = 0.0
ob_cylinder_015.location = (-0.3867, -0.6822, 1.261)
ob_cylinder_015.scale = (0.03894, 0.03894, 0.03894)
ob_cylinder_015.lineart.crease_threshold = 0.0
ob_cylinder_014.location = (-0.3867, -0.6822, 0.0)
ob_cylinder_014.scale = (0.4017, 0.4017, 1.285)
ob_cylinder_014.lineart.crease_threshold = 0.0
_m = ob_cylinder_014.modifiers.new('Mirror', 'MIRROR')
_m.use_axis = (False, False, True)
_m.use_clip = True
ob_cylinder_013.location = (0.3831, -0.6822, 0.0)
ob_cylinder_013.scale = (0.4017, 0.4017, 1.285)
ob_cylinder_013.lineart.crease_threshold = 0.0
_m = ob_cylinder_013.modifiers.new('Mirror', 'MIRROR')
_m.use_axis = (False, False, True)
_m.use_clip = True
ob_cylinder_012.location = (0.3831, -0.6822, 1.261)
ob_cylinder_012.scale = (0.03894, 0.03894, 0.03894)
ob_cylinder_012.lineart.crease_threshold = 0.0
ob_cylinder_011.location = (0.3831, 0.6822, 1.261)
ob_cylinder_011.scale = (0.03894, 0.03894, 0.03894)
ob_cylinder_011.lineart.crease_threshold = 0.0
ob_cylinder_010.location = (0.3831, 0.6822, 0.0)
ob_cylinder_010.scale = (0.4017, 0.4017, 1.285)
ob_cylinder_010.lineart.crease_threshold = 0.0
_m = ob_cylinder_010.modifiers.new('Mirror', 'MIRROR')
_m.use_axis = (False, False, True)
_m.use_clip = True
ob_cylinder_009.location = (-0.3867, 0.6885, 0.0)
ob_cylinder_009.scale = (0.4017, 0.4017, 1.285)
ob_cylinder_009.lineart.crease_threshold = 0.0
_m = ob_cylinder_009.modifiers.new('Mirror', 'MIRROR')
_m.use_axis = (False, False, True)
_m.use_clip = True
ob_cylinder_008.location = (-0.3867, 0.6885, 1.261)
ob_cylinder_008.scale = (0.03894, 0.03894, 0.03894)
ob_cylinder_008.lineart.crease_threshold = 0.0
ob_cylinder_005.location = (-0.7685, 0.0, 1.261)
ob_cylinder_005.scale = (0.03894, 0.03894, 0.03894)
ob_cylinder_005.lineart.crease_threshold = 0.0
ob_cylinder_004.location = (-0.7685, 0.0, 0.0)
ob_cylinder_004.scale = (0.4017, 0.4017, 1.285)
ob_cylinder_004.lineart.crease_threshold = 0.0
_m = ob_cylinder_004.modifiers.new('Mirror', 'MIRROR')
_m.use_axis = (False, False, True)
_m.use_clip = True
ob_cylinder_007.location = (0.0, 0.0, 0.0)
ob_cylinder_007.scale = (0.4017, 0.4017, 1.285)
ob_cylinder_007.lineart.crease_threshold = 0.0
_m = ob_cylinder_007.modifiers.new('Mirror', 'MIRROR')
_m.use_axis = (False, False, True)
_m.use_clip = True
ob_cylinder_006.location = (0.0, 0.0, 1.261)
ob_cylinder_006.scale = (0.03894, 0.03894, 0.03894)
ob_cylinder_006.lineart.crease_threshold = 0.0
ob_cylinder_003.location = (0.7703, 0.0, 0.0)
ob_cylinder_003.scale = (0.4017, 0.4017, 1.285)
ob_cylinder_003.lineart.crease_threshold = 0.0
_m = ob_cylinder_003.modifiers.new('Mirror', 'MIRROR')
_m.use_axis = (False, False, True)
_m.use_clip = True
ob_cylinder_002.location = (0.7703, 0.0, 1.261)
ob_cylinder_002.scale = (0.03894, 0.03894, 0.03894)
ob_cylinder_002.lineart.crease_threshold = 0.0
ob_camera.location = (7.481, -6.508, 5.344)
ob_camera.rotation_euler = (1.109, 0.0, 0.8149)
ob_camera.lock_rotations_4d = False
ob_camera.empty_display_type = 'ARROWS'
ob_camera.color = (0.0, 0.0, 0.0, 0.0)
ob_camera.display_type = 'WIRE'
ob_camera.lineart.crease_threshold = 0.0

# ---- collection membership
col_collection_1.objects.link(ob_plane_001)
col_collection_1.objects.link(ob_plane)
col_collection_1.objects.link(ob_cylinder_015)
col_collection_1.objects.link(ob_cylinder_014)
col_collection_1.objects.link(ob_cylinder_013)
col_collection_1.objects.link(ob_cylinder_012)
col_collection_1.objects.link(ob_cylinder_011)
col_collection_1.objects.link(ob_cylinder_010)
col_collection_1.objects.link(ob_cylinder_009)
col_collection_1.objects.link(ob_cylinder_008)
col_collection_1.objects.link(ob_cylinder_005)
col_collection_1.objects.link(ob_cylinder_004)
col_collection_1.objects.link(ob_cylinder_007)
col_collection_1.objects.link(ob_cylinder_006)
col_collection_1.objects.link(ob_cylinder_003)
col_collection_1.objects.link(ob_cylinder_002)
col_collection_1.objects.link(ob_camera)

# ---- scene / render settings (as saved in the file)
scene.camera = ob_camera
scene.frame_start = 1; scene.frame_end = 250; scene.frame_set(1)
scene.render.engine = 'BLENDER_EEVEE_NEXT'
scene.render.resolution_percentage = 50
scene.render.dither_intensity = 0.0
scene.cycles.use_denoising = False
scene.cycles.samples = 128
scene.cycles.sampling_pattern = 'TABULATED_SOBOL'
scene.cycles.use_adaptive_sampling = False
scene.cycles.use_light_tree = False
scene.cycles.blur_glossy = 0.0
scene.cycles.sample_clamp_indirect = 0.0
scene.view_settings.view_transform = 'Standard'
bpy.context.view_layer.update()

# ---- added for rendering (the .blend has no usable light): sun
light_auto_sun = bpy.data.lights.new('AutoSun', 'SUN')
light_auto_sun.energy = 3.0
light_auto_sun.angle = 0.0523599
ob_auto_sun = bpy.data.objects.new('AutoSun', light_auto_sun)
scene.collection.objects.link(ob_auto_sun)
ob_auto_sun.rotation_euler = (0.872665, 0.174533, 0.523599)
bpy.context.view_layer.update()
